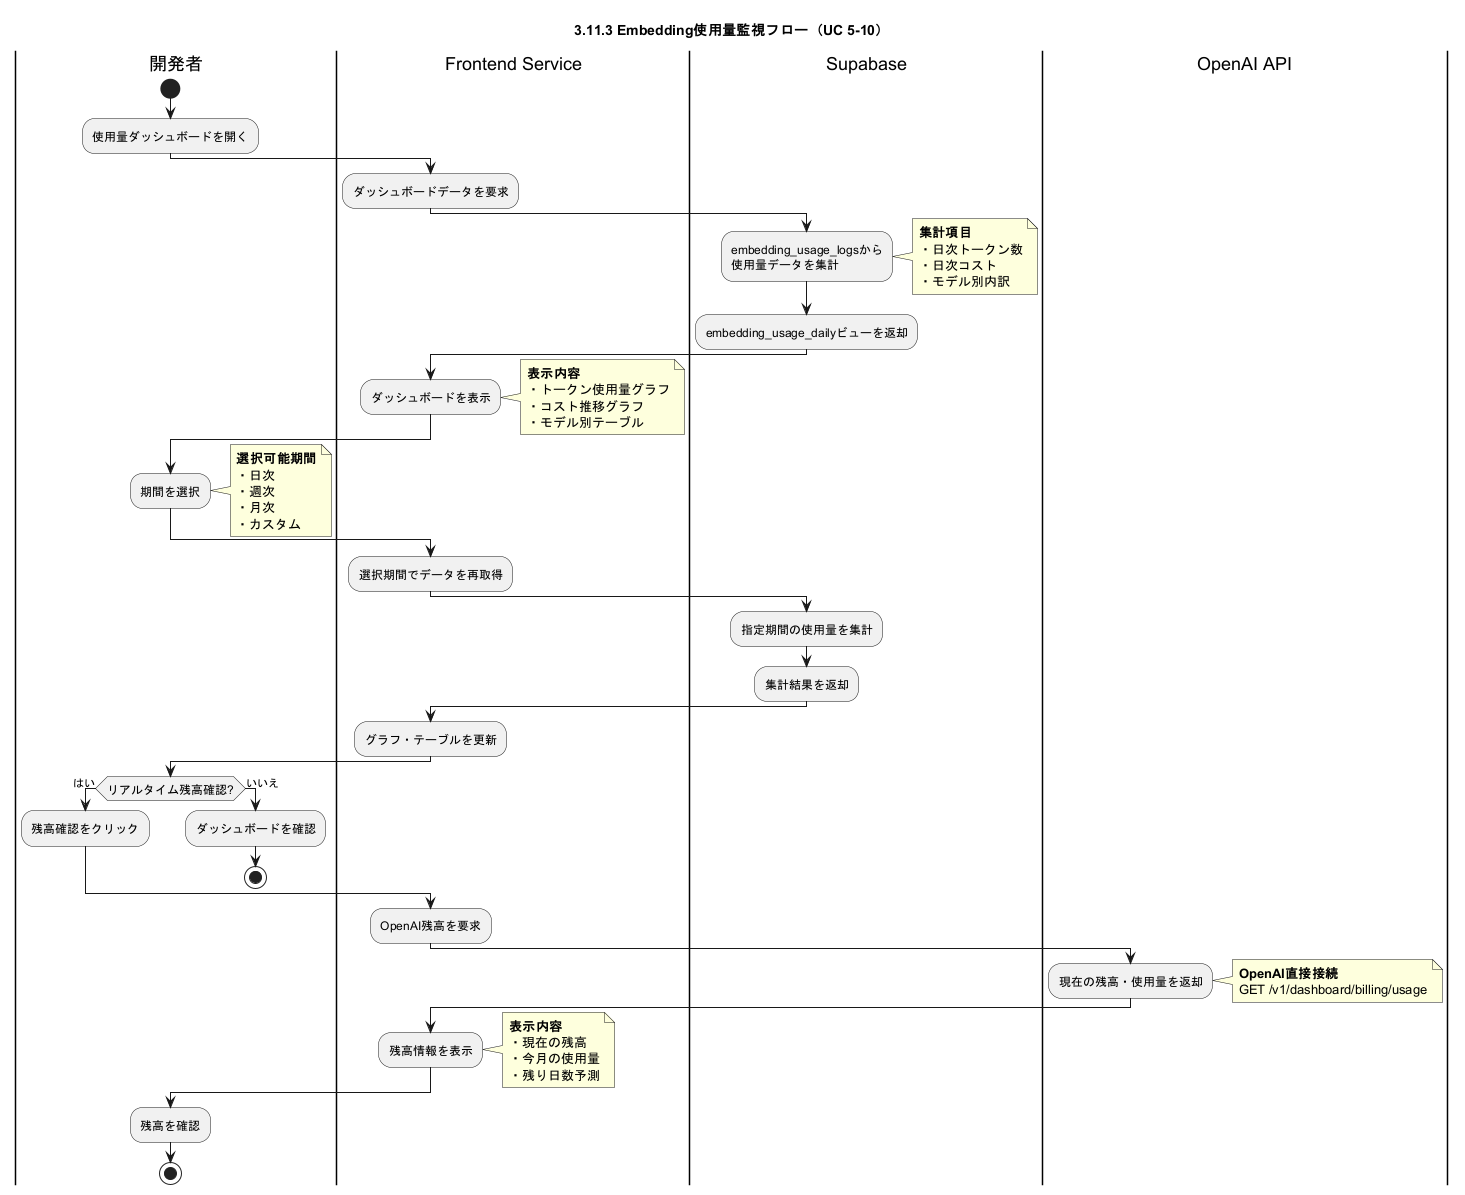

The diagram above was rendered by PlantUML. Its source (embedded in the PNG):
@startuml business_flow_embedding_usage_monitoring
skinparam ActivityFontSize 12
skinparam ConditionEndStyle hline

title 3.11.3 Embedding使用量監視フロー（UC 5-10）

|開発者|
start
:使用量ダッシュボードを開く;

|Frontend Service|
:ダッシュボードデータを要求;

|Supabase|
:embedding_usage_logsから
使用量データを集計;
note right
  **集計項目**
  ・日次トークン数
  ・日次コスト
  ・モデル別内訳
end note

|Supabase|
:embedding_usage_dailyビューを返却;

|Frontend Service|
:ダッシュボードを表示;
note right
  **表示内容**
  ・トークン使用量グラフ
  ・コスト推移グラフ
  ・モデル別テーブル
end note

|開発者|
:期間を選択;
note right
  **選択可能期間**
  ・日次
  ・週次
  ・月次
  ・カスタム
end note

|Frontend Service|
:選択期間でデータを再取得;

|Supabase|
:指定期間の使用量を集計;

|Supabase|
:集計結果を返却;

|Frontend Service|
:グラフ・テーブルを更新;

|開発者|
if (リアルタイム残高確認?) then (はい)
  :残高確認をクリック;
else (いいえ)
  :ダッシュボードを確認;
  stop
endif

|Frontend Service|
:OpenAI残高を要求;

|OpenAI API|
:現在の残高・使用量を返却;
note right
  **OpenAI直接接続**
  GET /v1/dashboard/billing/usage
end note

|Frontend Service|
:残高情報を表示;
note right
  **表示内容**
  ・現在の残高
  ・今月の使用量
  ・残り日数予測
end note

|開発者|
:残高を確認;
stop

@enduml